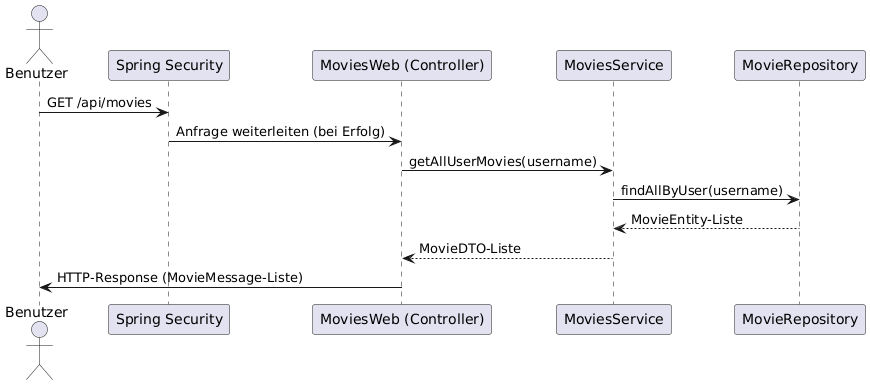

The diagram above was rendered by PlantUML. Its source (embedded in the PNG):
@startuml
actor Benutzer
participant "Spring Security" as Security
participant "MoviesWeb (Controller)" as Controller
participant "MoviesService" as Service
participant "MovieRepository" as Repo

Benutzer -> Security: GET /api/movies
Security -> Controller: Anfrage weiterleiten (bei Erfolg)
Controller -> Service: getAllUserMovies(username)
Service -> Repo: findAllByUser(username)
Repo --> Service: MovieEntity-Liste
Service --> Controller: MovieDTO-Liste
Controller -> Benutzer: HTTP-Response (MovieMessage-Liste)
@enduml